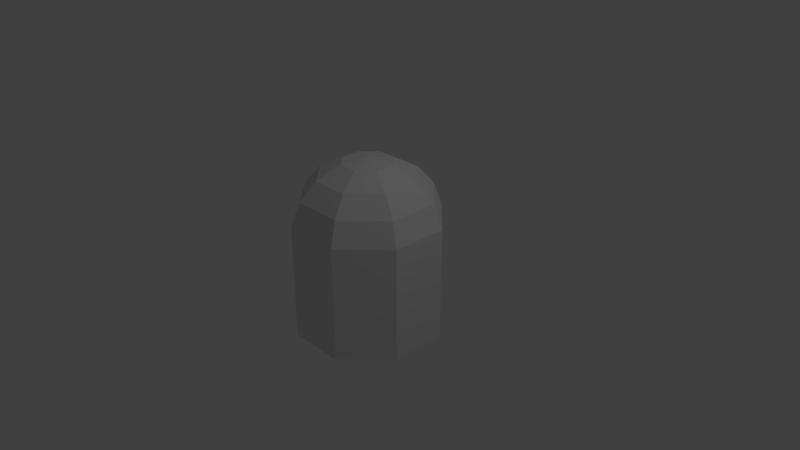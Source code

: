 # Source: Cell.blend  (saved by Blender 2.79.0; exported with 4.5.12 LTS)
import bpy
from mathutils import Matrix  # noqa: F401  (used for matrix-valued properties, if any)

bpy.ops.wm.read_factory_settings(use_empty=True)
scene = bpy.context.scene
scene.name = 'Scene'

# ---- collections
col_collection_1 = bpy.data.collections.new('Collection 1'); scene.collection.children.link(col_collection_1)

# ---- world
world_world = bpy.data.worlds.new('World'); scene.world = world_world
world_world.color = (0.05088, 0.05088, 0.05088)
world_world.use_sun_shadow = False
world_world.sun_shadow_jitter_overblur = 0.0
world_world.cycles.sampling_method = 'MANUAL'

# ---- cameras
cam_camera = bpy.data.cameras.new('Camera')
cam_camera.clip_end = 100.0
cam_camera.lens = 35.0
cam_camera.sensor_width = 32.0
cam_camera.sensor_height = 18.0
cam_camera.ortho_scale = 7.314
cam_camera.dof.focus_distance = 0.0
cam_camera.dof.aperture_fstop = 128.0

# ---- lights
light_lamp = bpy.data.lights.new('Lamp', 'POINT')
light_lamp.transmission_factor = 0.0
light_lamp.cutoff_distance = 30.0
light_lamp.energy = 100.0
light_lamp.shadow_buffer_clip_start = 1.001
light_lamp.shadow_soft_size = 0.1
light_lamp.shadow_maximum_resolution = 0.006
light_lamp.use_absolute_resolution = True

# ---- meshes
me_cylinder = bpy.data.meshes.new('Cylinder')
me_cylinder.from_pydata([(0.0, 1.0, -1.0), (0.0, 1.0, 0.5472), (0.7071, 0.7071, -1.0), (0.7071, 0.7071, 0.5472), (1.0, -4.371e-08, -1.0), (1.0, -4.371e-08, 0.5472), (0.7071, -0.7071, -1.0), (0.7071, -0.7071, 0.5472), (-8.742e-08, -1.0, -1.0), (-8.742e-08, -1.0, 0.5472), (-0.7071, -0.7071, -1.0), (-0.7071, -0.7071, 0.5472), (-1.0, 1.192e-08, -1.0), (-1.0, 1.192e-08, 0.5472), (-0.7071, 0.7071, -1.0), (-0.7071, 0.7071, 0.5472), (0.6223, 0.6223, 0.8707), (-8.938e-10, 0.88, 0.8707), (0.88, -3.757e-08, 0.8707), (0.6223, -0.6223, 0.8707), (-7.783e-08, -0.88, 0.8707), (-0.6223, -0.6223, 0.8707), (-0.88, 1.139e-08, 0.8707), (-0.6223, 0.6223, 0.8707), (0.4694, 0.4694, 1.118), (-1.123e-08, 0.6639, 1.118), (0.6639, -2.469e-08, 1.118), (0.4694, -0.4694, 1.118), (-6.926e-08, -0.6639, 1.118), (-0.4694, -0.4694, 1.118), (-0.6639, 1.225e-08, 1.118), (-0.4694, 0.4694, 1.118), (0.2461, 0.2461, 1.286), (-1.475e-08, 0.3481, 1.286), (0.3481, 1.234e-09, 1.286), (0.2461, -0.2461, 1.286), (-4.518e-08, -0.3481, 1.286), (-0.2461, -0.2461, 1.286), (-0.3481, 2.06e-08, 1.286), (-0.2461, 0.2461, 1.286), (-2.447e-08, 2.812e-08, 1.333)], [], [(0, 1, 3, 2), (2, 3, 5, 4), (4, 5, 7, 6), (6, 7, 9, 8), (8, 9, 11, 10), (10, 11, 13, 12), (9, 7, 19, 20), (12, 13, 15, 14), (14, 15, 1, 0), (19, 18, 26, 27), (15, 13, 22, 23), (5, 3, 16, 18), (11, 9, 20, 21), (1, 15, 23, 17), (3, 1, 17, 16), (7, 5, 18, 19), (13, 11, 21, 22), (31, 30, 38, 39), (16, 17, 25, 24), (17, 23, 31, 25), (22, 21, 29, 30), (20, 19, 27, 28), (18, 16, 24, 26), (23, 22, 30, 31), (21, 20, 28, 29), (29, 28, 36, 37), (27, 26, 34, 35), (24, 25, 33, 32), (25, 31, 39, 33), (30, 29, 37, 38), (28, 27, 35, 36), (26, 24, 32, 34), (32, 33, 40), (33, 39, 40), (39, 38, 40), (38, 37, 40), (37, 36, 40), (36, 35, 40), (35, 34, 40), (34, 32, 40)])
me_cylinder.use_remesh_preserve_volume = False
me_cylinder.use_remesh_preserve_attributes = False
me_cylinder.use_mirror_vertex_groups = False
me_cylinder.update()

# ---- objects
ob_cylinder = bpy.data.objects.new('Cylinder', me_cylinder)
ob_lamp = bpy.data.objects.new('Lamp', light_lamp)
ob_camera = bpy.data.objects.new('Camera', cam_camera)

# ---- transforms, parenting, visibility, modifiers, constraints
ob_cylinder.location = (0.0, 0.0, 0.0)
ob_cylinder.rotation_euler = (0.0, -0.0, 0.3927)
ob_cylinder.lineart.crease_threshold = 0.0
ob_lamp.location = (4.076, 1.005, 5.904)
ob_lamp.rotation_euler = (0.6503, 0.05522, 1.866)
ob_lamp.lock_rotations_4d = False
ob_lamp.empty_display_type = 'ARROWS'
ob_lamp.color = (0.0, 0.0, 0.0, 0.0)
ob_lamp.lineart.crease_threshold = 0.0
ob_camera.location = (7.481, -6.508, 5.344)
ob_camera.rotation_euler = (1.109, 0.0, 0.8149)
ob_camera.lock_rotations_4d = False
ob_camera.empty_display_type = 'ARROWS'
ob_camera.color = (0.0, 0.0, 0.0, 0.0)
ob_camera.display_type = 'WIRE'
ob_camera.lineart.crease_threshold = 0.0

# ---- collection membership
col_collection_1.objects.link(ob_cylinder)
col_collection_1.objects.link(ob_lamp)
col_collection_1.objects.link(ob_camera)

# ---- scene / render settings (as saved in the file)
scene.camera = ob_camera
scene.frame_start = 1; scene.frame_end = 250; scene.frame_set(1)
scene.render.engine = 'BLENDER_EEVEE_NEXT'
scene.render.resolution_percentage = 50
scene.render.dither_intensity = 0.0
scene.cycles.use_denoising = False
scene.cycles.samples = 128
scene.cycles.sampling_pattern = 'TABULATED_SOBOL'
scene.cycles.use_adaptive_sampling = False
scene.cycles.use_light_tree = False
scene.cycles.blur_glossy = 0.0
scene.cycles.sample_clamp_indirect = 0.0
scene.view_settings.view_transform = 'Standard'
bpy.context.view_layer.update()

